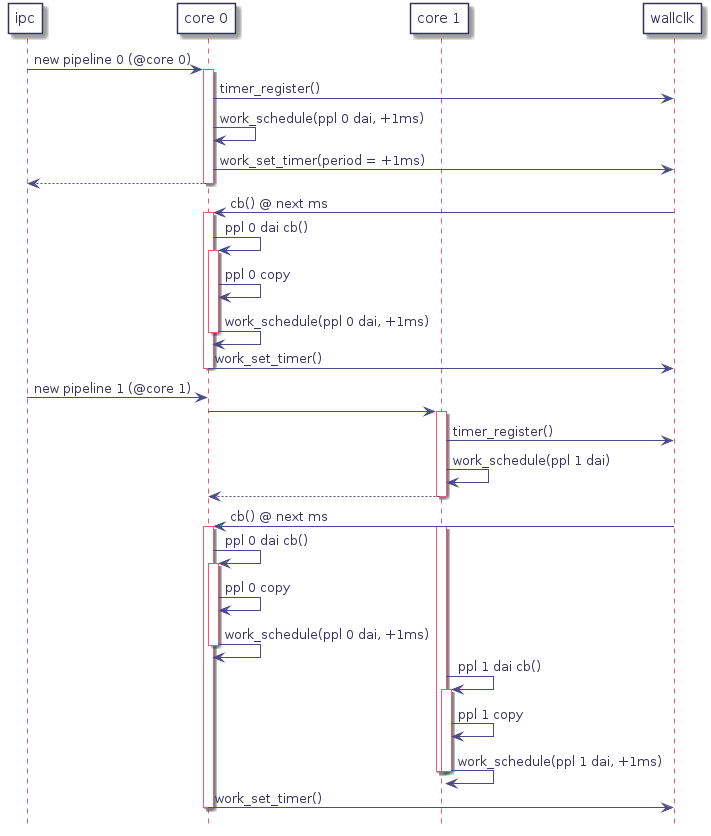

The diagram above was rendered by PlantUML. Its source (embedded in the PNG):
@startuml
hidefootbox
skinparam componentStyle uml2

skinparam defaultFontColor	#33335b

skinparam rectangle {
	color		#d6d6de
	backgroundColor	#ffffff
}

skinparam component {
	backgroundColor	#ffffff
	borderColor	#33335b
	arrowColor	#f05772
}

skinparam interface {
	backgroundColor	#ffffff
	borderColor	#f05772
}

skinparam class {
	backgroundColor	#ffffff
	borderColor	#33335b
	arrowColor	#f05772
}
skinparam stereotypeCBackgroundColor	#6fccdd

skinparam sequence {
	arrowColor		#4a4a86
	lifeLineBorderColor	#f05772
	groupBorderColor	#a1a1ca
	boxBorderColor		#a1a1ca
	dividerBorderColor	#d6d6de
	dividerBorderThickness	1
}
skinparam participant {
	borderColor		#33335b
	backgroundColor		#ffffff
}
skinparam actor {
	borderColor		#33335b
	backgroundColor		#ffffff
}

skinparam state {
	borderColor		#33335b
	backgroundColor		#ffffff
}

skinparam node {
	backgroundColor		#ffffff
}

skinparam note {
	backgroundColor 	#f6ed80
	borderColor		#d6d6de
}
participant ipc
participant "core 0" as core_0
participant "core 1" as core_1
participant wallclk

ipc -> core_0 : new pipeline 0 (@core 0)
   activate core_0
   core_0 -> wallclk : timer_register()
   core_0 -> core_0 : work_schedule(ppl 0 dai, +1ms)
   core_0 -> wallclk : work_set_timer(period = +1ms)
ipc <-- core_0
deactivate core_0

wallclk -> core_0 : cb() @ next ms
   activate core_0
   core_0 -> core_0 : ppl 0 dai cb()
      activate core_0
         core_0 -> core_0 : ppl 0 copy
         core_0 -> core_0 : work_schedule(ppl 0 dai, +1ms)
      deactivate core_0
   core_0 -> wallclk : work_set_timer()
   deactivate core_0

ipc -> core_0 : new pipeline 1 (@core 1)
   core_0 -> core_1
   activate core_1
      core_1 -> wallclk : timer_register()
      core_1 -> core_1 : work_schedule(ppl 1 dai)
   core_0 <-- core_1
   deactivate core_1

wallclk -> core_0 : cb() @ next ms
   activate core_0
   activate core_1
   core_0 -> core_0 : ppl 0 dai cb()
      activate core_0
         core_0 -> core_0 : ppl 0 copy
         core_0 -> core_0 : work_schedule(ppl 0 dai, +1ms)
      deactivate core_0
   core_1 -> core_1 : ppl 1 dai cb()
      activate core_1
         core_1 -> core_1 : ppl 1 copy
         core_1 -> core_1 : work_schedule(ppl 1 dai, +1ms)
      deactivate core_1
   deactivate core_1
   core_0 -> wallclk : work_set_timer()
   deactivate core_0

@enduml